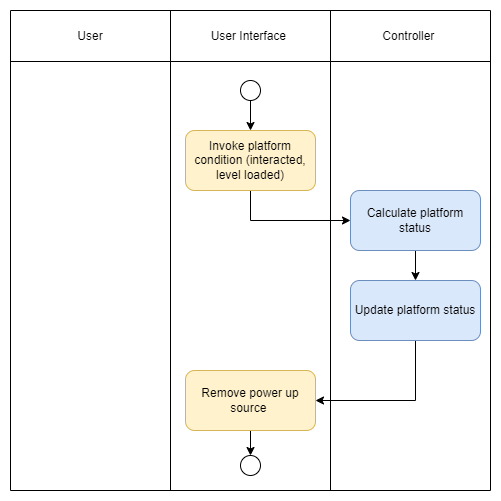

The diagram above was exported from draw.io. Its source (the exported page's mxGraphModel, read from the mxfile embedded in the PNG):
<mxGraphModel dx="866" dy="490" grid="1" gridSize="10" guides="1" tooltips="1" connect="1" arrows="1" fold="1" page="1" pageScale="1" pageWidth="827" pageHeight="1169" math="0" shadow="0">
  <root>
    <mxCell id="0" />
    <mxCell id="1" parent="0" />
    <mxCell id="4fFc8X0f22gZpan5uy75-1" value="" style="shape=table;html=1;whiteSpace=wrap;startSize=0;container=1;collapsible=0;childLayout=tableLayout;" parent="1" vertex="1">
      <mxGeometry x="280" y="120" width="480" height="480" as="geometry" />
    </mxCell>
    <mxCell id="4fFc8X0f22gZpan5uy75-2" value="" style="shape=tableRow;horizontal=0;startSize=0;swimlaneHead=0;swimlaneBody=0;top=0;left=0;bottom=0;right=0;collapsible=0;dropTarget=0;fillColor=none;points=[[0,0.5],[1,0.5]];portConstraint=eastwest;" parent="4fFc8X0f22gZpan5uy75-1" vertex="1">
      <mxGeometry width="480" height="51" as="geometry" />
    </mxCell>
    <mxCell id="4fFc8X0f22gZpan5uy75-3" value="User" style="shape=partialRectangle;html=1;whiteSpace=wrap;connectable=0;fillColor=none;top=0;left=0;bottom=0;right=0;overflow=hidden;" parent="4fFc8X0f22gZpan5uy75-2" vertex="1">
      <mxGeometry width="160" height="51" as="geometry">
        <mxRectangle width="160" height="51" as="alternateBounds" />
      </mxGeometry>
    </mxCell>
    <mxCell id="4fFc8X0f22gZpan5uy75-4" value="User Interface&amp;nbsp;" style="shape=partialRectangle;html=1;whiteSpace=wrap;connectable=0;fillColor=none;top=0;left=0;bottom=0;right=0;overflow=hidden;" parent="4fFc8X0f22gZpan5uy75-2" vertex="1">
      <mxGeometry x="160" width="160" height="51" as="geometry">
        <mxRectangle width="160" height="51" as="alternateBounds" />
      </mxGeometry>
    </mxCell>
    <mxCell id="4fFc8X0f22gZpan5uy75-5" value="Controller&amp;nbsp;" style="shape=partialRectangle;html=1;whiteSpace=wrap;connectable=0;fillColor=none;top=0;left=0;bottom=0;right=0;overflow=hidden;" parent="4fFc8X0f22gZpan5uy75-2" vertex="1">
      <mxGeometry x="320" width="160" height="51" as="geometry">
        <mxRectangle width="160" height="51" as="alternateBounds" />
      </mxGeometry>
    </mxCell>
    <mxCell id="4fFc8X0f22gZpan5uy75-6" value="" style="shape=tableRow;horizontal=0;startSize=0;swimlaneHead=0;swimlaneBody=0;top=0;left=0;bottom=0;right=0;collapsible=0;dropTarget=0;fillColor=none;points=[[0,0.5],[1,0.5]];portConstraint=eastwest;" parent="4fFc8X0f22gZpan5uy75-1" vertex="1">
      <mxGeometry y="51" width="480" height="429" as="geometry" />
    </mxCell>
    <mxCell id="4fFc8X0f22gZpan5uy75-7" value="" style="shape=partialRectangle;html=1;whiteSpace=wrap;connectable=0;fillColor=none;top=0;left=0;bottom=0;right=0;overflow=hidden;" parent="4fFc8X0f22gZpan5uy75-6" vertex="1">
      <mxGeometry width="160" height="429" as="geometry">
        <mxRectangle width="160" height="429" as="alternateBounds" />
      </mxGeometry>
    </mxCell>
    <mxCell id="4fFc8X0f22gZpan5uy75-8" value="" style="shape=partialRectangle;html=1;whiteSpace=wrap;connectable=0;fillColor=none;top=0;left=0;bottom=0;right=0;overflow=hidden;" parent="4fFc8X0f22gZpan5uy75-6" vertex="1">
      <mxGeometry x="160" width="160" height="429" as="geometry">
        <mxRectangle width="160" height="429" as="alternateBounds" />
      </mxGeometry>
    </mxCell>
    <mxCell id="4fFc8X0f22gZpan5uy75-9" value="" style="shape=partialRectangle;html=1;whiteSpace=wrap;connectable=0;fillColor=none;top=0;left=0;bottom=0;right=0;overflow=hidden;" parent="4fFc8X0f22gZpan5uy75-6" vertex="1">
      <mxGeometry x="320" width="160" height="429" as="geometry">
        <mxRectangle width="160" height="429" as="alternateBounds" />
      </mxGeometry>
    </mxCell>
    <mxCell id="4fFc8X0f22gZpan5uy75-20" style="edgeStyle=orthogonalEdgeStyle;rounded=0;orthogonalLoop=1;jettySize=auto;html=1;" parent="1" source="4fFc8X0f22gZpan5uy75-14" target="4fFc8X0f22gZpan5uy75-15" edge="1">
      <mxGeometry relative="1" as="geometry" />
    </mxCell>
    <mxCell id="4fFc8X0f22gZpan5uy75-14" value="" style="ellipse;whiteSpace=wrap;html=1;aspect=fixed;" parent="1" vertex="1">
      <mxGeometry x="510" y="190" width="20" height="20" as="geometry" />
    </mxCell>
    <mxCell id="4fFc8X0f22gZpan5uy75-21" style="edgeStyle=orthogonalEdgeStyle;rounded=0;orthogonalLoop=1;jettySize=auto;html=1;entryX=0;entryY=0.5;entryDx=0;entryDy=0;exitX=0.5;exitY=1;exitDx=0;exitDy=0;" parent="1" source="4fFc8X0f22gZpan5uy75-15" target="4fFc8X0f22gZpan5uy75-16" edge="1">
      <mxGeometry relative="1" as="geometry" />
    </mxCell>
    <mxCell id="4fFc8X0f22gZpan5uy75-15" value="Invoke platform condition (interacted, level loaded)" style="rounded=1;whiteSpace=wrap;html=1;fillColor=#fff2cc;strokeColor=#d6b656;" parent="1" vertex="1">
      <mxGeometry x="455" y="240" width="130" height="60" as="geometry" />
    </mxCell>
    <mxCell id="4fFc8X0f22gZpan5uy75-22" style="edgeStyle=orthogonalEdgeStyle;rounded=0;orthogonalLoop=1;jettySize=auto;html=1;" parent="1" source="4fFc8X0f22gZpan5uy75-16" target="4fFc8X0f22gZpan5uy75-18" edge="1">
      <mxGeometry relative="1" as="geometry" />
    </mxCell>
    <mxCell id="4fFc8X0f22gZpan5uy75-16" value="Calculate platform status" style="rounded=1;whiteSpace=wrap;html=1;fillColor=#dae8fc;strokeColor=#6c8ebf;" parent="1" vertex="1">
      <mxGeometry x="620" y="300" width="130" height="60" as="geometry" />
    </mxCell>
    <mxCell id="4fFc8X0f22gZpan5uy75-25" value="" style="edgeStyle=orthogonalEdgeStyle;rounded=0;orthogonalLoop=1;jettySize=auto;html=1;" parent="1" source="4fFc8X0f22gZpan5uy75-17" target="4fFc8X0f22gZpan5uy75-19" edge="1">
      <mxGeometry relative="1" as="geometry" />
    </mxCell>
    <mxCell id="4fFc8X0f22gZpan5uy75-17" value="Remove power up source&amp;nbsp;" style="rounded=1;whiteSpace=wrap;html=1;fillColor=#fff2cc;strokeColor=#d6b656;" parent="1" vertex="1">
      <mxGeometry x="455" y="480" width="130" height="60" as="geometry" />
    </mxCell>
    <mxCell id="4fFc8X0f22gZpan5uy75-23" style="edgeStyle=orthogonalEdgeStyle;rounded=0;orthogonalLoop=1;jettySize=auto;html=1;entryX=1;entryY=0.5;entryDx=0;entryDy=0;" parent="1" source="4fFc8X0f22gZpan5uy75-18" target="4fFc8X0f22gZpan5uy75-17" edge="1">
      <mxGeometry relative="1" as="geometry">
        <Array as="points">
          <mxPoint x="685" y="510" />
        </Array>
      </mxGeometry>
    </mxCell>
    <mxCell id="4fFc8X0f22gZpan5uy75-18" value="Update platform status" style="rounded=1;whiteSpace=wrap;html=1;fillColor=#dae8fc;strokeColor=#6c8ebf;" parent="1" vertex="1">
      <mxGeometry x="620" y="390" width="130" height="60" as="geometry" />
    </mxCell>
    <mxCell id="4fFc8X0f22gZpan5uy75-19" value="" style="ellipse;whiteSpace=wrap;html=1;aspect=fixed;" parent="1" vertex="1">
      <mxGeometry x="510" y="565" width="20" height="20" as="geometry" />
    </mxCell>
  </root>
</mxGraphModel>